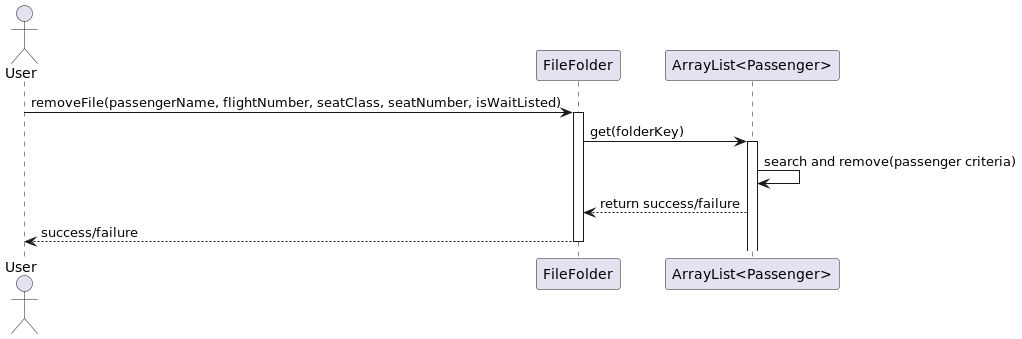

The diagram above was rendered by PlantUML. Its source (embedded in the PNG):
@startuml
actor User
participant "FileFolder" as FF
participant "ArrayList<Passenger>" as List

User -> FF : removeFile(passengerName, flightNumber, seatClass, seatNumber, isWaitListed)
activate FF

FF -> List : get(folderKey)
activate List
List -> List : search and remove(passenger criteria)
List --> FF : return success/failure

FF --> User : success/failure
deactivate FF

@enduml